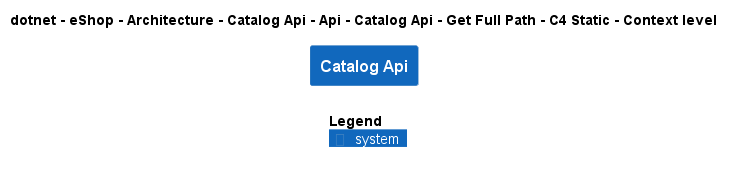

The diagram above was rendered by PlantUML. Its source (embedded in the PNG):
@startuml
!include ..\..\..\..\..\..\..\..\..\..\..\.c4s\C4_Context.puml

AddElementTag("c4interflow:lifecycle:new", $bgColor=green, $fontColor=#ffffff, $borderColor=green, $shadowing="False")
AddElementTag("c4interflow:lifecycle:changed", $bgColor=orange, $fontColor=#ffffff, $borderColor=orange, $shadowing="False")
AddElementTag("c4interflow:lifecycle:removed", $bgColor=red, $fontColor=#ffffff, $borderColor=red, $shadowing="False")

AddRelTag("c4interflow:lifecycle:new", $textColor=green, $lineColor=green)
AddRelTag("c4interflow:lifecycle:changed", $textColor=orange, $lineColor=orange)
AddRelTag("c4interflow:lifecycle:removed", $textColor=red, $lineColor=red)

SHOW_PERSON_PORTRAIT()
LAYOUT_TOP_DOWN()

skinparam linetype polyline

title dotnet - eShop - Architecture - Catalog Api - Api - Catalog Api - Get Full Path - C4 Static - Context level

System(dotnet.eShop.Architecture.SoftwareSystems.CatalogApi, "Catalog Api", "")



SHOW_LEGEND()
@enduml